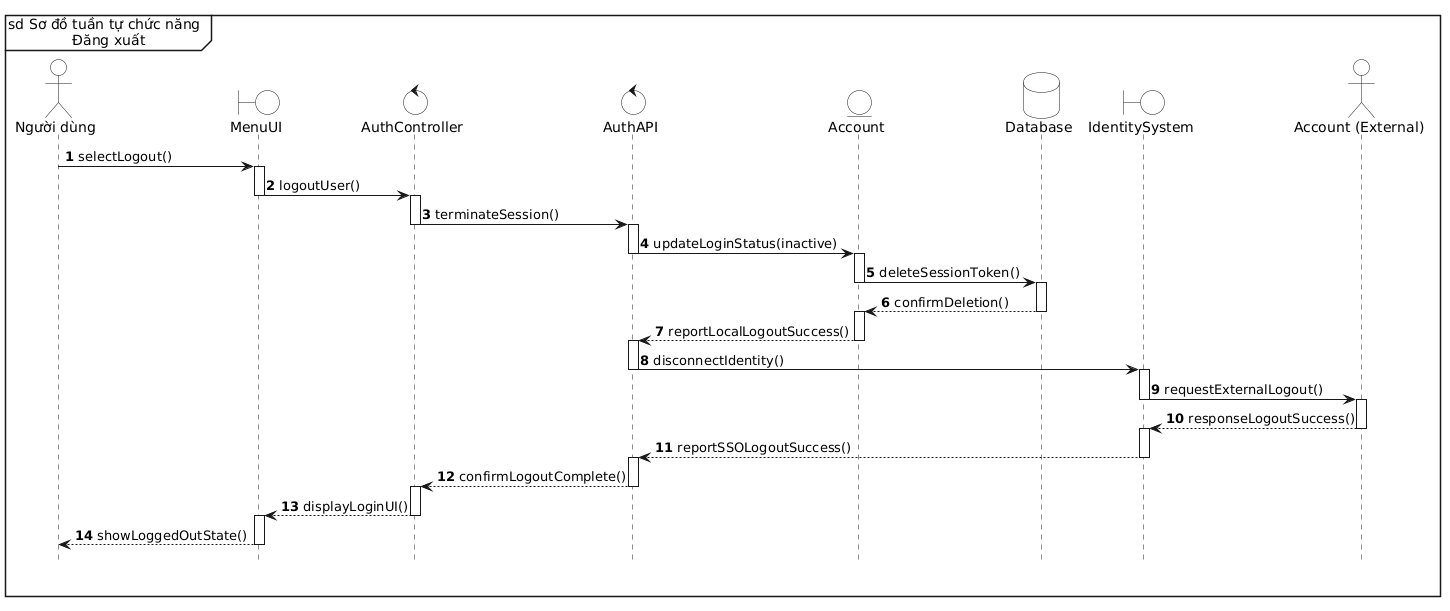

The diagram above was rendered by PlantUML. Its source (embedded in the PNG):
@startuml
' Tạo khung sd bao trùm toàn biểu đồ
mainframe sd Sơ đồ tuần tự chức năng \n Đăng xuất

' Ẩn các class ở dưới cùng
hide footbox

' Tắt đổ bóng, bật chế độ đơn sắc và ép nền trắng tuyệt đối
skinparam monochrome true
skinparam shadowing false
skinparam BackgroundColor white
skinparam ActorBackgroundColor white
skinparam BoundaryBackgroundColor white
skinparam ControlBackgroundColor white
skinparam EntityBackgroundColor white
skinparam DatabaseBackgroundColor white
skinparam SequenceLifeLineBackgroundColor white

skinparam maxMessageSize 150
autonumber

' Định nghĩa các thành phần
actor "Người dùng" as user
boundary "MenuUI" as form
control "AuthController" as ctrl
control "AuthAPI" as api
entity "Account" as session
database "Database" as db
boundary "IdentitySystem" as idSys
actor "Account (External)" as account

' Luồng sự kiện
user -> form : selectLogout()
activate form

form -> ctrl : logoutUser()
deactivate form

activate ctrl
ctrl -> api : terminateSession()
deactivate ctrl

activate api
api -> session : updateLoginStatus(inactive)
deactivate api

activate session
session -> db : deleteSessionToken()
deactivate session

activate db
db --> session : confirmDeletion()
deactivate db

activate session
session --> api : reportLocalLogoutSuccess()
deactivate session

activate api
api -> idSys : disconnectIdentity()
deactivate api

activate idSys
idSys -> account : requestExternalLogout()
deactivate idSys

activate account
account --> idSys : responseLogoutSuccess()
deactivate account

activate idSys
idSys --> api : reportSSOLogoutSuccess()
deactivate idSys

activate api
api --> ctrl : confirmLogoutComplete()
deactivate api

activate ctrl
ctrl --> form : displayLoginUI()
deactivate ctrl

activate form
form --> user : showLoggedOutState()
deactivate form
@enduml